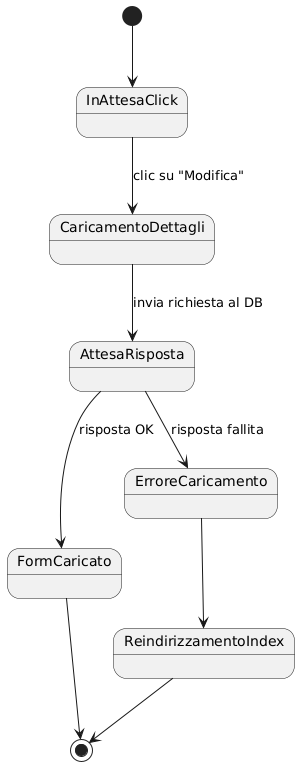

The diagram above was rendered by PlantUML. Its source (embedded in the PNG):
@startuml
[*] --> InAttesaClick

InAttesaClick --> CaricamentoDettagli : clic su "Modifica"
CaricamentoDettagli --> AttesaRisposta : invia richiesta al DB
AttesaRisposta --> FormCaricato : risposta OK
AttesaRisposta --> ErroreCaricamento : risposta fallita

FormCaricato --> [*]
ErroreCaricamento --> ReindirizzamentoIndex
ReindirizzamentoIndex --> [*]
@enduml